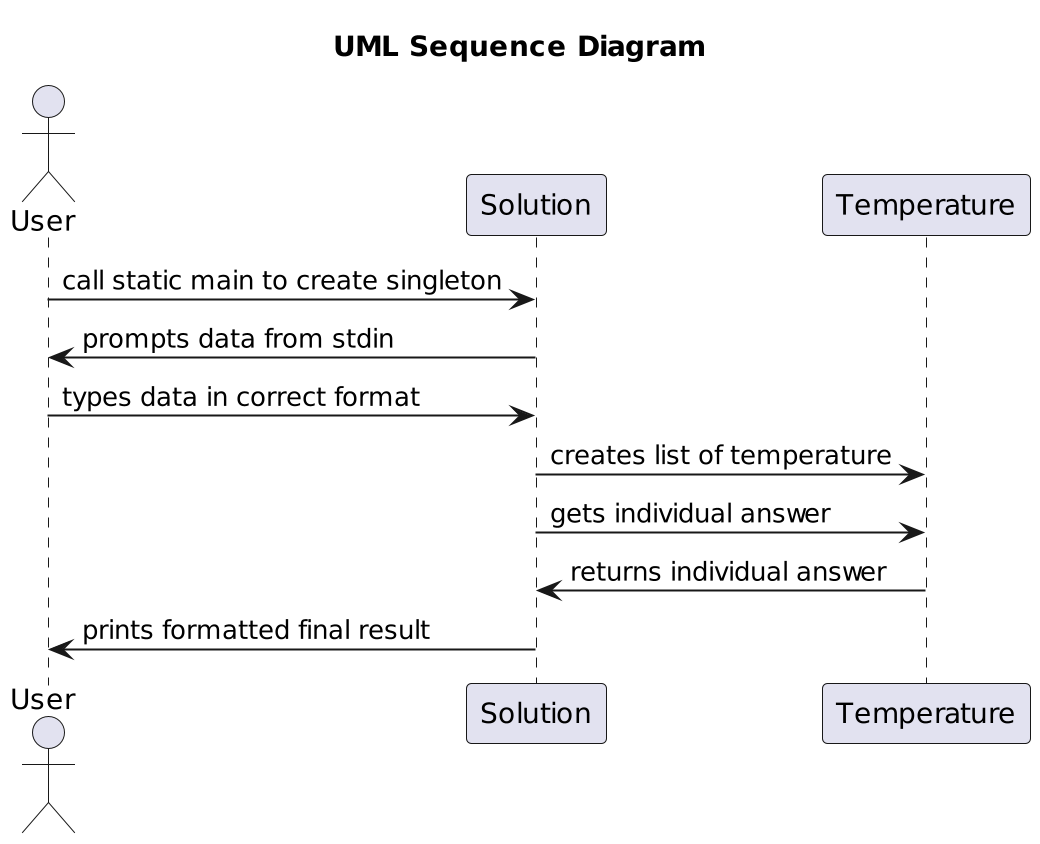

The diagram above was rendered by PlantUML. Its source (embedded in the PNG):
@startuml SequenceDiagram
scale 2
title "UML Sequence Diagram"
actor User

User -> Solution: call static main to create singleton
Solution -> User: prompts data from stdin
User -> Solution: types data in correct format
Solution -> Temperature : creates list of temperature
Solution -> Temperature: gets individual answer
Temperature -> Solution: returns individual answer
Solution -> User: prints formatted final result
@enduml